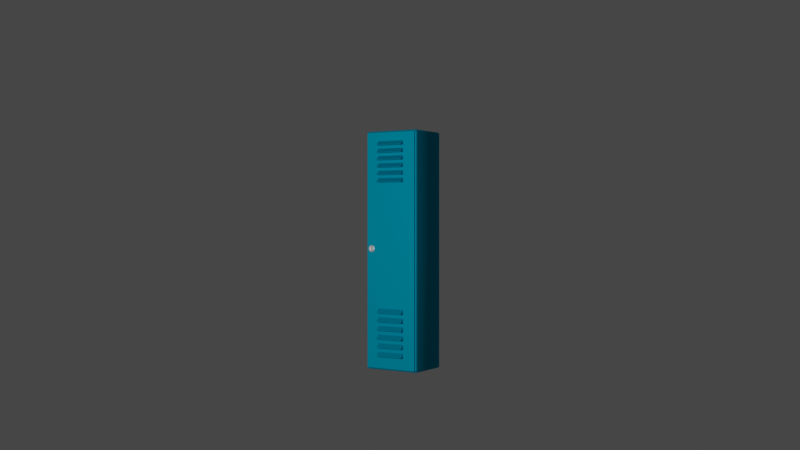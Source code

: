 # Source: locker.blend  (saved by Blender 2.93.21; exported with 4.5.12 LTS)
import bpy
from mathutils import Matrix  # noqa: F401  (used for matrix-valued properties, if any)

bpy.ops.wm.read_factory_settings(use_empty=True)
scene = bpy.context.scene
scene.name = 'Scene'

# ---- collections
col_collection = bpy.data.collections.new('Collection'); scene.collection.children.link(col_collection)
col_locker = bpy.data.collections.new('Locker'); scene.collection.children.link(col_locker)

# ---- materials (node trees are filled in below, after node groups)
mat_material_001 = bpy.data.materials.new('Material.001')
mat_material_001.use_transparent_shadow = False
mat_material_002 = bpy.data.materials.new('Material.002')
mat_material_002.use_transparent_shadow = False

# ---- node groups
ng_auto_smooth = bpy.data.node_groups.new('Auto Smooth', 'GeometryNodeTree')
_s = ng_auto_smooth.interface.new_socket(name='Geometry', in_out='OUTPUT', socket_type='NodeSocketGeometry')
_s = ng_auto_smooth.interface.new_socket(name='Geometry', in_out='INPUT', socket_type='NodeSocketGeometry')
_s = ng_auto_smooth.interface.new_socket(name='Angle', in_out='INPUT', socket_type='NodeSocketFloat')
_s.subtype = 'ANGLE'
_s.min_value = 0.0
_s.max_value = 3.142
ng_auto_smooth.is_modifier = True
_N = ng_auto_smooth.nodes; _L = ng_auto_smooth.links
n0 = _N.new('NodeGroupOutput'); n0.name = 'Group Output'; n0.location = (480, -100)
n1 = _N.new('NodeGroupInput'); n1.name = 'Group Input'; n1.location = (-420, -300)
n2 = _N.new('NodeGroupInput'); n2.name = 'Group Input.001'; n2.location = (-60, -100)
n3 = _N.new('GeometryNodeSetShadeSmooth'); n3.name = 'Set Shade Smooth'; n3.location = (120, -100)
n3.domain = 'EDGE'
n4 = _N.new('GeometryNodeSetShadeSmooth'); n4.name = 'Set Shade Smooth.001'; n4.location = (300, -100)
n5 = _N.new('GeometryNodeInputMeshEdgeAngle'); n5.name = 'Edge Angle'; n5.location = (-420, -220)
n6 = _N.new('GeometryNodeInputEdgeSmooth'); n6.name = 'Is Edge Smooth'; n6.location = (-60, -160)
n7 = _N.new('GeometryNodeInputShadeSmooth'); n7.name = 'Is Face Smooth'; n7.location = (-240, -340)
n8 = _N.new('FunctionNodeBooleanMath'); n8.name = 'Boolean Math'; n8.location = (-60, -220)
n9 = _N.new('FunctionNodeCompare'); n9.name = 'Compare'; n9.location = (-240, -180)
n9.operation = 'LESS_EQUAL'
_L.new(n5.outputs[0], n9.inputs[0])
_L.new(n4.outputs[0], n0.inputs[0])
_L.new(n1.outputs[1], n9.inputs[1])
_L.new(n9.outputs[0], n8.inputs[0])
_L.new(n7.outputs[0], n8.inputs[1])
_L.new(n2.outputs[0], n3.inputs[0])
_L.new(n6.outputs[0], n3.inputs[1])
_L.new(n3.outputs[0], n4.inputs[0])
_L.new(n8.outputs[0], n3.inputs[2])
n0.is_active_output = True

# ---- material node trees
mat_material_001.use_nodes = True; mat_material_001.node_tree.nodes.clear()
_N = mat_material_001.node_tree.nodes; _L = mat_material_001.node_tree.links
n0 = _N.new('ShaderNodeBsdfPrincipled'); n0.name = 'Principled BSDF'; n0.location = (10, 300)
n0.distribution = 'GGX'
n0.subsurface_method = 'BURLEY'
n0.inputs[0].default_value = (0.0, 0.4776, 0.723, 1.0)
n0.inputs[1].default_value = 1.0
n0.inputs[2].default_value = 0.7683
n0.inputs[3].default_value = 1.45
n0.inputs[27].default_value = (0.0, 0.0, 0.0, 1.0)
n0.inputs[28].default_value = 1.0
n1 = _N.new('ShaderNodeOutputMaterial'); n1.name = 'Material Output'; n1.location = (300, 300)
_L.new(n0.outputs[0], n1.inputs[0])
n1.is_active_output = True
mat_material_002.use_nodes = True; mat_material_002.node_tree.nodes.clear()
_N = mat_material_002.node_tree.nodes; _L = mat_material_002.node_tree.links
n0 = _N.new('ShaderNodeBsdfPrincipled'); n0.name = 'Principled BSDF'; n0.location = (10, 300)
n0.distribution = 'GGX'
n0.subsurface_method = 'BURLEY'
n0.inputs[1].default_value = 1.0
n0.inputs[2].default_value = 0.4634
n0.inputs[3].default_value = 1.45
n0.inputs[27].default_value = (0.0, 0.0, 0.0, 1.0)
n0.inputs[28].default_value = 1.0
n1 = _N.new('ShaderNodeOutputMaterial'); n1.name = 'Material Output'; n1.location = (300, 300)
_L.new(n0.outputs[0], n1.inputs[0])
n1.is_active_output = True

# ---- world
world_world = bpy.data.worlds.new('World'); scene.world = world_world
world_world.use_nodes = True; world_world.node_tree.nodes.clear()
_N = world_world.node_tree.nodes; _L = world_world.node_tree.links
n0 = _N.new('ShaderNodeOutputWorld'); n0.name = 'World Output'; n0.location = (300, 300)
n1 = _N.new('ShaderNodeBackground'); n1.name = 'Background'; n1.location = (10, 300)
n1.inputs[0].default_value = (0.05088, 0.05088, 0.05088, 1.0)
_L.new(n1.outputs[0], n0.inputs[0])
n0.is_active_output = True
world_world.color = (0.05088, 0.05088, 0.05088)
world_world.use_sun_shadow = False
world_world.sun_shadow_jitter_overblur = 0.0

# ---- cameras
cam_camera = bpy.data.cameras.new('Camera')
cam_camera.clip_end = 100.0
cam_camera.ortho_scale = 7.314

# ---- lights
light_light = bpy.data.lights.new('Light', 'POINT')
light_light.transmission_factor = 0.0
light_light.energy = 1000.0
light_light.shadow_soft_size = 0.1
light_light.shadow_maximum_resolution = 0.006
light_light.use_absolute_resolution = True

# ---- meshes
me_cube = bpy.data.meshes.new('Cube')
me_cube.from_pydata([(0.1584, 0.2089, -0.9094), (0.1584, 0.2089, 0.9094), (0.1584, -0.2089, -0.9094), (0.1584, -0.2089, 0.9094), (-0.1584, 0.2089, -0.9094), (-0.1584, 0.2089, 0.9094), (-0.1584, -0.2089, -0.9094), (-0.1584, -0.2089, 0.9094)], [], [(0, 4, 6, 2), (3, 2, 6, 7), (7, 6, 4, 5), (5, 1, 3, 7), (5, 4, 0, 1)])
me_cube.polygons.foreach_set('use_smooth', [True] * 5)
_uv = me_cube.uv_layers.new(name='UVMap')
_uv.uv.foreach_set('vector', [0.625, 0.5, 0.875, 0.5, 0.875, 0.75, 0.625, 0.75, 0.375, 0.75, 0.625, 0.75, 0.625, 1.0, 0.375, 1.0, 0.375, 0.0, 0.625, 0.0, 0.625, 0.25, 0.375, 0.25, 0.125, 0.5, 0.375, 0.5, 0.375, 0.75, 0.125, 0.75, 0.375, 0.25, 0.625, 0.25, 0.625, 0.5, 0.375, 0.5])
me_cube.materials.append(mat_material_001)
me_cube.use_remesh_preserve_volume = False
me_cube.use_remesh_preserve_attributes = False
me_cube.use_mirror_vertex_groups = False
me_cube.update()
me_cube_002 = bpy.data.meshes.new('Cube.002')
me_cube_002.from_pydata([(0.1687, 0.2232, -0.9239), (0.1687, 0.2232, 0.9239), (0.1687, -0.2232, -0.9239), (0.1687, -0.2232, 0.9239), (0.1687, 0.1173, -0.9239), (0.1687, -0.1173, -0.9239), (0.1687, -0.1173, 0.9239), (0.1687, 0.1173, 0.9239), (0.1687, 0.2232, 0.539), (0.1687, -0.2232, 0.539), (0.1687, 0.1173, 0.539), (0.1687, -0.1173, 0.539), (0.1687, -0.2232, 0.8566), (0.1687, 0.2232, 0.8566), (0.1687, 0.1173, 0.8566), (0.1687, -0.1173, 0.8566), (0.1687, 0.2232, 0.8277), (0.1687, 0.2232, 0.7988), (0.1687, 0.2232, 0.7699), (0.1687, 0.2232, 0.7411), (0.1687, 0.2232, 0.7122), (0.1687, 0.2232, 0.6833), (0.1687, 0.2232, 0.6545), (0.1687, 0.2232, 0.6256), (0.1687, 0.2232, 0.5967), (0.1687, 0.2232, 0.5678), (0.1687, 0.1173, 0.8277), (0.1687, 0.1173, 0.7988), (0.1687, 0.1173, 0.7699), (0.1687, 0.1173, 0.7411), (0.1687, 0.1173, 0.7122), (0.1687, 0.1173, 0.6833), (0.1687, 0.1173, 0.6545), (0.1687, 0.1173, 0.6256), (0.1687, 0.1173, 0.5967), (0.1687, 0.1173, 0.5678), (0.1687, -0.1173, 0.8277), (0.1687, -0.1173, 0.7988), (0.1687, -0.1173, 0.7699), (0.1687, -0.1173, 0.7411), (0.1687, -0.1173, 0.7122), (0.1687, -0.1173, 0.6833), (0.1687, -0.1173, 0.6545), (0.1687, -0.1173, 0.6256), (0.1687, -0.1173, 0.5967), (0.1687, -0.1173, 0.5678), (0.1687, -0.2232, 0.5678), (0.1687, -0.2232, 0.5967), (0.1687, -0.2232, 0.6256), (0.1687, -0.2232, 0.6545), (0.1687, -0.2232, 0.6833), (0.1687, -0.2232, 0.7122), (0.1687, -0.2232, 0.7411), (0.1687, -0.2232, 0.7699), (0.1687, -0.2232, 0.7988), (0.1687, -0.2232, 0.8277), (0.1687, 0.2232, -0.4538), (0.1687, 0.1173, -0.4538), (0.1687, -0.1173, -0.4538), (0.1687, -0.2232, -0.4538), (0.1687, 0.2232, -0.8268), (0.1687, 0.1173, -0.8268), (0.1687, -0.1173, -0.8268), (0.1687, -0.2232, -0.8268), (0.1687, -0.2232, -0.7929), (0.1687, -0.2232, -0.759), (0.1687, -0.2232, -0.7251), (0.1687, -0.2232, -0.6912), (0.1687, -0.2232, -0.6572), (0.1687, -0.2232, -0.6233), (0.1687, -0.2232, -0.5894), (0.1687, -0.2232, -0.5555), (0.1687, -0.2232, -0.5216), (0.1687, -0.2232, -0.4877), (0.1687, 0.2232, -0.4877), (0.1687, 0.2232, -0.5216), (0.1687, 0.2232, -0.5555), (0.1687, 0.2232, -0.5894), (0.1687, 0.2232, -0.6233), (0.1687, 0.2232, -0.6572), (0.1687, 0.2232, -0.6912), (0.1687, 0.2232, -0.7251), (0.1687, 0.2232, -0.759), (0.1687, 0.2232, -0.7929), (0.1687, 0.1173, -0.4877), (0.1687, 0.1173, -0.5216), (0.1687, 0.1173, -0.5555), (0.1687, 0.1173, -0.5894), (0.1687, 0.1173, -0.6233), (0.1687, 0.1173, -0.6572), (0.1687, 0.1173, -0.6912), (0.1687, 0.1173, -0.7251), (0.1687, 0.1173, -0.759), (0.1687, 0.1173, -0.7929), (0.1687, -0.1173, -0.4877), (0.1687, -0.1173, -0.5216), (0.1687, -0.1173, -0.5555), (0.1687, -0.1173, -0.5894), (0.1687, -0.1173, -0.6233), (0.1687, -0.1173, -0.6572), (0.1687, -0.1173, -0.6912), (0.1687, -0.1173, -0.7251), (0.1687, -0.1173, -0.759), (0.1687, -0.1173, -0.7929), (0.1973, -0.1173, 0.5967), (0.1973, -0.1173, 0.6545), (0.1973, -0.1173, 0.7122), (0.1973, -0.1173, 0.7699), (0.1973, -0.1173, 0.8277), (0.1973, 0.1173, 0.5967), (0.1973, 0.1173, 0.6545), (0.1973, 0.1173, 0.7122), (0.1973, 0.1173, 0.7699), (0.1973, 0.1173, 0.8277), (0.1973, -0.1173, 0.539), (0.1973, 0.1173, 0.539), (0.1973, 0.1173, -0.8268), (0.1973, -0.1173, -0.8268), (0.1973, 0.1173, -0.4877), (0.1973, 0.1173, -0.5555), (0.1973, 0.1173, -0.6233), (0.1973, 0.1173, -0.6912), (0.1973, 0.1173, -0.759), (0.1973, -0.1173, -0.4877), (0.1973, -0.1173, -0.5555), (0.1973, -0.1173, -0.6233), (0.1973, -0.1173, -0.6912), (0.1973, -0.1173, -0.759)], [], [(62, 63, 2, 5), (60, 61, 4, 0), (61, 62, 5, 4), (61, 93, 116), (25, 35, 10, 8), (45, 46, 9, 11), (6, 3, 12, 15), (1, 7, 14, 13), (7, 6, 15, 14), (15, 12, 55, 36), (36, 55, 54, 37), (37, 54, 53, 38), (38, 53, 52, 39), (39, 52, 51, 40), (40, 51, 50, 41), (41, 50, 49, 42), (42, 49, 48, 43), (43, 48, 47, 44), (44, 47, 46, 45), (13, 14, 26, 16), (16, 26, 27, 17), (17, 27, 28, 18), (18, 28, 29, 19), (19, 29, 30, 20), (20, 30, 31, 21), (21, 31, 32, 22), (22, 32, 33, 23), (23, 33, 34, 24), (24, 34, 35, 25), (87, 97, 125, 120), (26, 36, 37, 27), (97, 98, 125), (28, 38, 39, 29), (39, 40, 106), (30, 40, 41, 31), (32, 42, 43, 33), (84, 57, 118), (34, 44, 45, 35), (10, 11, 58, 57), (8, 10, 57, 56), (11, 9, 59, 58), (26, 14, 113), (83, 93, 61, 60), (103, 64, 63, 62), (58, 59, 73, 94), (94, 73, 72, 95), (95, 72, 71, 96), (96, 71, 70, 97), (97, 70, 69, 98), (98, 69, 68, 99), (99, 68, 67, 100), (100, 67, 66, 101), (101, 66, 65, 102), (102, 65, 64, 103), (56, 57, 84, 74), (74, 84, 85, 75), (75, 85, 86, 76), (76, 86, 87, 77), (77, 87, 88, 78), (78, 88, 89, 79), (79, 89, 90, 80), (80, 90, 91, 81), (81, 91, 92, 82), (82, 92, 93, 83), (84, 94, 95, 85), (33, 43, 104, 109), (86, 96, 97, 87), (95, 96, 124), (88, 98, 99, 89), (37, 38, 107), (90, 100, 101, 91), (92, 102, 103, 93), (89, 99, 126, 121), (27, 37, 107, 112), (124, 119, 85, 95), (14, 15, 108, 113), (91, 101, 127, 122), (31, 41, 105, 110), (93, 103, 117, 116), (35, 45, 114, 115), (103, 62, 117), (28, 27, 112), (86, 85, 119), (41, 42, 105), (99, 100, 126), (30, 29, 111), (88, 87, 120), (43, 44, 104), (101, 102, 127), (10, 35, 115), (45, 11, 114), (32, 31, 110), (90, 89, 121), (57, 58, 123, 118), (34, 33, 109), (92, 91, 122), (106, 111, 29, 39), (15, 36, 108), (58, 94, 123)])
_uv = me_cube_002.uv_layers.new(name='UVMap')
_uv.uv.foreach_set('vector', [0.0, 0.0, 0.0, 0.0, 0.0, 0.0, 0.0, 0.0, 0.0, 0.0, 0.0, 0.0, 0.0, 0.0, 0.0, 0.0, 0.0, 0.0, 0.0, 0.0, 0.0, 0.0, 0.0, 0.0, 0.0, 0.0, 0.0, 0.0, 0.0, 0.0, 0.0, 0.0, 0.0, 0.0, 0.0, 0.0, 0.0, 0.0, 0.0, 0.0, 0.0, 0.0, 0.0, 0.0, 0.0, 0.0, 0.0, 0.0, 0.0, 0.0, 0.0, 0.0, 0.0, 0.0, 0.0, 0.0, 0.0, 0.0, 0.0, 0.0, 0.0, 0.0, 0.0, 0.0, 0.0, 0.0, 0.0, 0.0, 0.0, 0.0, 0.0, 0.0, 0.0, 0.0, 0.0, 0.0, 0.0, 0.0, 0.0, 0.0, 0.0, 0.0, 0.0, 0.0, 0.0, 0.0, 0.0, 0.0, 0.0, 0.0, 0.0, 0.0, 0.0, 0.0, 0.0, 0.0, 0.0, 0.0, 0.0, 0.0, 0.0, 0.0, 0.0, 0.0, 0.0, 0.0, 0.0, 0.0, 0.0, 0.0, 0.0, 0.0, 0.0, 0.0, 0.0, 0.0, 0.0, 0.0, 0.0, 0.0, 0.0, 0.0, 0.0, 0.0, 0.0, 0.0, 0.0, 0.0, 0.0, 0.0, 0.0, 0.0, 0.0, 0.0, 0.0, 0.0, 0.0, 0.0, 0.0, 0.0, 0.0, 0.0, 0.0, 0.0, 0.0, 0.0, 0.0, 0.0, 0.0, 0.0, 0.0, 0.0, 0.0, 0.0, 0.0, 0.0, 0.0, 0.0, 0.0, 0.0, 0.0, 0.0, 0.0, 0.0, 0.0, 0.0, 0.0, 0.0, 0.0, 0.0, 0.0, 0.0, 0.0, 0.0, 0.0, 0.0, 0.0, 0.0, 0.0, 0.0, 0.0, 0.0, 0.0, 0.0, 0.0, 0.0, 0.0, 0.0, 0.0, 0.0, 0.0, 0.0, 0.0, 0.0, 0.0, 0.0, 0.0, 0.0, 0.0, 0.0, 0.0, 0.0, 0.0, 0.0, 0.0, 0.0, 0.0, 0.0, 0.0, 0.0, 0.0, 0.0, 0.0, 0.0, 0.0, 0.0, 0.0, 0.0, 0.0, 0.0, 0.0, 0.0, 0.0, 0.0, 0.0, 0.0, 0.0, 0.0, 0.0, 0.0, 0.0, 0.0, 0.0, 0.0, 0.0, 0.0, 0.0, 0.0, 0.0, 0.0, 0.0, 0.0, 0.0, 0.0, 0.0, 0.0, 0.0, 0.0, 0.0, 0.0, 0.0, 0.0, 0.0, 0.0, 0.0, 0.0, 0.0, 0.0, 0.0, 0.0, 0.0, 0.0, 0.0, 0.0, 0.0, 0.0, 0.0, 0.0, 0.0, 0.0, 0.0, 0.0, 0.0, 0.0, 0.0, 0.0, 0.0, 0.0, 0.0, 0.0, 0.0, 0.0, 0.0, 0.0, 0.0, 0.0, 0.0, 0.0, 0.0, 0.0, 0.0, 0.0, 0.0, 0.0, 0.0, 0.0, 0.0, 0.0, 0.0, 0.0, 0.0, 0.0, 0.0, 0.0, 0.0, 0.0, 0.0, 0.0, 0.0, 0.0, 0.0, 0.0, 0.0, 0.0, 0.0, 0.0, 0.0, 0.0, 0.0, 0.0, 0.0, 0.0, 0.0, 0.0, 0.0, 0.0, 0.0, 0.0, 0.0, 0.0, 0.0, 0.0, 0.0, 0.0, 0.0, 0.0, 0.0, 0.0, 0.0, 0.0, 0.0, 0.0, 0.0, 0.0, 0.0, 0.0, 0.0, 0.0, 0.0, 0.0, 0.0, 0.0, 0.0, 0.0, 0.0, 0.0, 0.0, 0.0, 0.0, 0.0, 0.0, 0.0, 0.0, 0.0, 0.0, 0.0, 0.0, 0.0, 0.0, 0.0, 0.0, 0.0, 0.0, 0.0, 0.0, 0.0, 0.0, 0.0, 0.0, 0.0, 0.0, 0.0, 0.0, 0.0, 0.0, 0.0, 0.0, 0.0, 0.0, 0.0, 0.0, 0.0, 0.0, 0.0, 0.0, 0.0, 0.0, 0.0, 0.0, 0.0, 0.0, 0.0, 0.0, 0.0, 0.0, 0.0, 0.0, 0.0, 0.0, 0.0, 0.0, 0.0, 0.0, 0.0, 0.0, 0.0, 0.0, 0.0, 0.0, 0.0, 0.0, 0.0, 0.0, 0.0, 0.0, 0.0, 0.0, 0.0, 0.0, 0.0, 0.0, 0.0, 0.0, 0.0, 0.0, 0.0, 0.0, 0.0, 0.0, 0.0, 0.0, 0.0, 0.0, 0.0, 0.0, 0.0, 0.0, 0.0, 0.0, 0.0, 0.0, 0.0, 0.0, 0.0, 0.0, 0.0, 0.0, 0.0, 0.0, 0.0, 0.0, 0.0, 0.0, 0.0, 0.0, 0.0, 0.0, 0.0, 0.0, 0.0, 0.0, 0.0, 0.0, 0.0, 0.0, 0.0, 0.0, 0.0, 0.0, 0.0, 0.0, 0.0, 0.0, 0.0, 0.0, 0.0, 0.0, 0.0, 0.0, 0.0, 0.0, 0.0, 0.0, 0.0, 0.0, 0.0, 0.0, 0.0, 0.0, 0.0, 0.0, 0.0, 0.0, 0.0, 0.0, 0.0, 0.0, 0.0, 0.0, 0.0, 0.0, 0.0, 0.0, 0.0, 0.0, 0.0, 0.0, 0.0, 0.0, 0.0, 0.0, 0.0, 0.0, 0.0, 0.0, 0.0, 0.0, 0.0, 0.0, 0.0, 0.0, 0.0, 0.0, 0.0, 0.0, 0.0, 0.0, 0.0, 0.0, 0.0, 0.0, 0.0, 0.0, 0.0, 0.0, 0.0, 0.0, 0.0, 0.0, 0.0, 0.0, 0.0, 0.0, 0.0, 0.0, 0.0, 0.0, 0.0, 0.0, 0.0, 0.0, 0.0, 0.0, 0.0, 0.0, 0.0, 0.0, 0.0, 0.0, 0.0, 0.0, 0.0, 0.0, 0.0, 0.0, 0.0, 0.0, 0.0, 0.0, 0.0, 0.0, 0.0, 0.0, 0.0, 0.0, 0.0, 0.0, 0.0, 0.0, 0.0, 0.0, 0.0, 0.0, 0.0, 0.0, 0.0, 0.0, 0.0, 0.0, 0.0, 0.0, 0.0, 0.0, 0.0, 0.0, 0.0, 0.0, 0.0, 0.0, 0.0, 0.0, 0.0, 0.0, 0.0, 0.0, 0.0, 0.0, 0.0, 0.0, 0.0, 0.0, 0.0, 0.0, 0.0, 0.0, 0.0, 0.0, 0.0, 0.0, 0.0, 0.0, 0.0, 0.0, 0.0, 0.0, 0.0, 0.0, 0.0, 0.0, 0.0, 0.0, 0.0, 0.0, 0.0, 0.0, 0.0, 0.0, 0.0, 0.0, 0.0, 0.0, 0.0, 0.0, 0.0, 0.0, 0.0, 0.0, 0.0, 0.0, 0.0, 0.0, 0.0, 0.0, 0.0, 0.0, 0.0, 0.0, 0.0, 0.0, 0.0, 0.0, 0.0, 0.0, 0.0, 0.0, 0.0, 0.0, 0.0, 0.0, 0.0, 0.0, 0.0, 0.0, 0.0, 0.0, 0.0, 0.0, 0.0, 0.0, 0.0, 0.0, 0.0, 0.0, 0.0, 0.0, 0.0, 0.0, 0.0, 0.0, 0.0, 0.0, 0.0, 0.0, 0.0, 0.0, 0.0, 0.0, 0.0, 0.0, 0.0, 0.0, 0.0, 0.0, 0.0, 0.0, 0.0, 0.0, 0.0, 0.0, 0.0, 0.0, 0.0, 0.0, 0.0, 0.0, 0.0, 0.0, 0.0, 0.0, 0.0, 0.0, 0.0, 0.0, 0.0, 0.0, 0.0, 0.0, 0.0, 0.0, 0.0, 0.0, 0.0, 0.0, 0.0])
me_cube_002.materials.append(mat_material_001)
me_cube_002.use_remesh_preserve_volume = False
me_cube_002.use_remesh_preserve_attributes = False
me_cube_002.use_mirror_vertex_groups = False
me_cube_002.update()
me_cylinder = bpy.data.meshes.new('Cylinder')
me_cylinder.from_pydata([(-0.002303, -0.01656, -0.003376), (-0.01103, -0.0166, 0.00322), (-0.002303, -0.01401, -0.009458), (-0.01103, -0.0141, 0.009326), (-0.002303, -0.009326, -0.0141), (-0.01103, -0.009458, 0.01401), (-0.002303, -0.00322, -0.0166), (-0.01103, -0.003376, 0.01656), (-0.002303, 0.003376, -0.01656), (-0.01103, 0.00322, 0.0166), (-0.002303, 0.009458, -0.01401), (-0.01103, 0.009326, 0.0141), (-0.002303, 0.0141, -0.009326), (-0.01103, 0.01401, 0.009458), (-0.002303, 0.0166, -0.00322), (-0.01103, 0.01656, 0.003376), (-0.002303, 0.01656, 0.003376), (-0.01103, 0.0166, -0.00322), (-0.002303, 0.01401, 0.009458), (-0.01103, 0.0141, -0.009326), (-0.002303, 0.009326, 0.0141), (-0.01103, 0.009458, -0.01401), (-0.002303, 0.00322, 0.0166), (-0.01103, 0.003376, -0.01656), (-0.002303, -0.003376, 0.01656), (-0.01103, -0.00322, -0.0166), (-0.002303, -0.009458, 0.01401), (-0.01103, -0.009326, -0.0141), (-0.002303, -0.0141, 0.009326), (-0.01103, -0.01401, -0.009458), (-0.002303, -0.0166, 0.00322), (-0.01103, -0.01656, -0.003376), (-0.0009996, -0.0166, 0.00322), (-0.0009996, -0.0141, 0.009326), (-0.0009996, -0.009458, 0.01401), (-0.0009996, -0.003376, 0.01656), (-0.0009996, 0.00322, 0.0166), (-0.0009996, 0.009326, 0.0141), (-0.0009996, 0.01401, 0.009458), (-0.0009996, 0.01656, 0.003376), (-0.0009996, 0.0166, -0.00322), (-0.0009996, 0.0141, -0.009326), (-0.0009996, 0.009458, -0.01401), (-0.0009996, 0.003376, -0.01656), (-0.0009996, -0.00322, -0.0166), (-0.0009996, -0.009326, -0.0141), (-0.0009996, -0.01401, -0.009458), (-0.0009996, -0.01656, -0.003376), (0.005487, -0.007911, 0.001535), (0.005487, -0.006722, 0.004446), (0.005487, -0.004509, 0.00668), (0.005487, -0.001609, 0.007897), (0.005487, 0.001535, 0.007911), (0.005487, 0.004446, 0.006722), (0.005487, 0.00668, 0.004509), (0.005487, 0.007897, 0.001609), (0.005487, 0.007911, -0.001535), (0.005487, 0.006722, -0.004446), (0.005487, 0.004509, -0.00668), (0.005487, 0.001609, -0.007897), (0.005487, -0.001535, -0.007911), (0.005487, -0.004446, -0.006722), (0.005487, -0.00668, -0.004509), (0.005487, -0.007897, -0.001609), (0.005487, -0.008658, 0.00168), (0.005487, -0.007356, 0.004865), (0.005487, -0.004934, 0.00731), (0.005487, -0.001761, 0.008642), (0.005487, 0.00168, 0.008658), (0.005487, 0.004865, 0.007356), (0.005487, 0.00731, 0.004934), (0.005487, 0.008642, 0.001761), (0.005487, 0.008658, -0.00168), (0.005487, 0.007356, -0.004865), (0.005487, 0.004934, -0.00731), (0.005487, 0.001761, -0.008642), (0.005487, -0.00168, -0.008658), (0.005487, -0.004865, -0.007356), (0.005487, -0.00731, -0.004934), (0.005487, -0.008642, -0.001761), (-0.002415, -0.001609, 0.007897), (-0.002415, 0.001535, 0.007911), (-0.002415, 0.001609, -0.007897), (-0.002415, -0.001535, -0.007911), (0.005487, -0.0128, 0.002483), (0.005001, -0.01345, 0.00261), (0.005345, -0.01324, 0.002568), (0.005001, -0.01143, 0.00756), (0.005487, -0.01087, 0.007192), (0.005345, -0.01125, 0.007438), (0.005001, -0.007667, 0.01136), (0.005487, -0.007293, 0.0108), (0.005345, -0.007543, 0.01117), (0.005001, -0.002736, 0.01343), (0.005487, -0.002603, 0.01277), (0.005345, -0.002692, 0.01321), (0.005001, 0.00261, 0.01345), (0.005487, 0.002483, 0.0128), (0.005345, 0.002568, 0.01324), (0.005001, 0.00756, 0.01143), (0.005487, 0.007192, 0.01087), (0.005345, 0.007438, 0.01125), (0.005001, 0.01136, 0.007667), (0.005487, 0.0108, 0.007293), (0.005345, 0.01117, 0.007543), (0.005001, 0.01343, 0.002736), (0.005487, 0.01277, 0.002603), (0.005345, 0.01321, 0.002692), (0.005001, 0.01345, -0.00261), (0.005487, 0.0128, -0.002483), (0.005345, 0.01324, -0.002568), (0.005001, 0.01143, -0.00756), (0.005487, 0.01087, -0.007192), (0.005345, 0.01125, -0.007438), (0.005001, 0.007667, -0.01136), (0.005487, 0.007293, -0.0108), (0.005345, 0.007543, -0.01117), (0.005001, 0.002736, -0.01343), (0.005487, 0.002603, -0.01277), (0.005345, 0.002692, -0.01321), (0.005001, -0.00261, -0.01345), (0.005487, -0.002483, -0.0128), (0.005345, -0.002568, -0.01324), (0.005001, -0.00756, -0.01143), (0.005487, -0.007192, -0.01087), (0.005345, -0.007438, -0.01125), (0.005001, -0.01136, -0.007667), (0.005487, -0.01081, -0.007293), (0.005345, -0.01117, -0.007543), (0.005001, -0.01343, -0.002736), (0.005487, -0.01277, -0.002603), (0.005345, -0.01321, -0.002692), (-0.0005175, -0.01453, 0.002819), (-0.0009996, -0.01518, 0.002946), (-0.0008584, -0.01475, 0.002861), (-0.0009996, -0.0129, 0.008531), (-0.0005175, -0.01234, 0.008165), (-0.0008584, -0.01253, 0.008286), (-0.0009996, -0.008651, 0.01282), (-0.0005175, -0.00828, 0.01227), (-0.0008584, -0.008403, 0.01245), (-0.0009996, -0.003088, 0.01515), (-0.0005175, -0.002955, 0.0145), (-0.0008584, -0.002999, 0.01472), (-0.0009996, 0.002946, 0.01518), (-0.0005175, 0.002819, 0.01453), (-0.0008584, 0.002861, 0.01475), (-0.0009996, 0.00853, 0.0129), (-0.0005175, 0.008165, 0.01234), (-0.0008584, 0.008286, 0.01253), (-0.0009996, 0.01282, 0.008651), (-0.0005175, 0.01227, 0.00828), (-0.0008584, 0.01245, 0.008403), (-0.0009996, 0.01515, 0.003088), (-0.0005175, 0.0145, 0.002955), (-0.0008584, 0.01472, 0.002999), (-0.0009996, 0.01518, -0.002946), (-0.0005175, 0.01453, -0.002819), (-0.0008584, 0.01475, -0.002861), (-0.0009996, 0.0129, -0.008531), (-0.0005175, 0.01234, -0.008165), (-0.0008584, 0.01253, -0.008286), (-0.0009996, 0.008651, -0.01282), (-0.0005175, 0.00828, -0.01227), (-0.0008584, 0.008403, -0.01245), (-0.0009996, 0.003088, -0.01515), (-0.0005175, 0.002955, -0.0145), (-0.0008584, 0.002999, -0.01472), (-0.0009996, -0.002946, -0.01518), (-0.0005175, -0.002819, -0.01453), (-0.0008584, -0.002861, -0.01475), (-0.0009996, -0.008531, -0.0129), (-0.0005175, -0.008165, -0.01234), (-0.0008584, -0.008286, -0.01253), (-0.0009996, -0.01282, -0.008651), (-0.0005175, -0.01227, -0.00828), (-0.0008584, -0.01245, -0.008403), (-0.0009996, -0.01515, -0.003088), (-0.0005175, -0.0145, -0.002955), (-0.0008584, -0.01472, -0.002999), (-0.009495, -0.0166, 0.00322), (-0.009495, -0.009326, -0.0141), (-0.009495, 0.009458, -0.01401), (-0.009495, 0.01656, 0.003376), (-0.009495, 0.00322, 0.0166), (-0.009495, -0.01656, -0.003376), (-0.009495, -0.00322, -0.0166), (-0.009495, 0.0141, -0.009326), (-0.009495, 0.01401, 0.009458), (-0.009495, -0.003376, 0.01656), (-0.009495, -0.0141, 0.009326), (-0.009495, -0.01401, -0.009458), (-0.009495, 0.003376, -0.01656), (-0.009495, 0.0166, -0.00322), (-0.009495, 0.009326, 0.0141), (-0.009495, -0.009458, 0.01401)], [], [(180, 190, 3, 1), (190, 195, 5, 3), (195, 189, 7, 5), (189, 184, 9, 7), (184, 194, 11, 9), (194, 188, 13, 11), (188, 183, 15, 13), (183, 193, 17, 15), (193, 187, 19, 17), (187, 182, 21, 19), (182, 192, 23, 21), (192, 186, 25, 23), (186, 181, 27, 25), (181, 191, 29, 27), (3, 5, 7, 9, 11, 13, 15, 17, 19, 21, 23, 25, 27, 29, 31, 1), (191, 185, 31, 29), (185, 180, 1, 31), (69, 100, 97, 68), (178, 129, 85, 132), (139, 90, 93, 142), (142, 93, 96, 145), (145, 96, 99, 148), (148, 99, 102, 151), (151, 102, 105, 154), (154, 105, 108, 157), (157, 108, 111, 160), (160, 111, 114, 163), (163, 114, 117, 166), (166, 117, 120, 169), (169, 120, 123, 172), (172, 123, 126, 175), (175, 126, 129, 178), (47, 32, 30, 0), (135, 33, 32, 133), (57, 56, 55, 54), (77, 124, 121, 76), (70, 103, 100, 69), (78, 127, 124, 77), (71, 106, 103, 70), (79, 130, 127, 78), (72, 109, 106, 71), (73, 112, 109, 72), (64, 84, 130, 79), (133, 32, 47, 177), (74, 115, 112, 73), (67, 94, 91, 66), (75, 118, 115, 74), (68, 97, 94, 67), (76, 121, 118, 75), (136, 87, 90, 139), (138, 34, 33, 135), (141, 35, 34, 138), (144, 36, 35, 141), (147, 37, 36, 144), (150, 38, 37, 147), (153, 39, 38, 150), (156, 40, 39, 153), (159, 41, 40, 156), (162, 42, 41, 159), (165, 43, 42, 162), (168, 44, 43, 165), (171, 45, 44, 168), (174, 46, 45, 171), (177, 47, 46, 174), (66, 91, 88, 65), (49, 65, 64, 48), (50, 66, 65, 49), (51, 67, 66, 50), (52, 68, 67, 51), (53, 69, 68, 52), (54, 70, 69, 53), (55, 71, 70, 54), (56, 72, 71, 55), (57, 73, 72, 56), (58, 74, 73, 57), (59, 75, 74, 58), (60, 76, 75, 59), (61, 77, 76, 60), (62, 78, 77, 61), (63, 79, 78, 62), (48, 64, 79, 63), (61, 60, 51, 50), (59, 82, 83, 60), (49, 62, 61, 50), (59, 58, 53, 52), (58, 57, 54, 53), (48, 63, 62, 49), (83, 82, 81, 80), (52, 81, 82, 59), (51, 80, 81, 52), (60, 83, 80, 51), (85, 86, 89, 87), (86, 84, 88, 89), (87, 89, 92, 90), (89, 88, 91, 92), (90, 92, 95, 93), (92, 91, 94, 95), (93, 95, 98, 96), (95, 94, 97, 98), (96, 98, 101, 99), (98, 97, 100, 101), (99, 101, 104, 102), (101, 100, 103, 104), (102, 104, 107, 105), (104, 103, 106, 107), (105, 107, 110, 108), (107, 106, 109, 110), (108, 110, 113, 111), (110, 109, 112, 113), (111, 113, 116, 114), (113, 112, 115, 116), (114, 116, 119, 117), (116, 115, 118, 119), (117, 119, 122, 120), (119, 118, 121, 122), (120, 122, 125, 123), (122, 121, 124, 125), (123, 125, 128, 126), (125, 124, 127, 128), (126, 128, 131, 129), (128, 127, 130, 131), (129, 131, 86, 85), (131, 130, 84, 86), (65, 88, 84, 64), (133, 134, 137, 135), (134, 132, 136, 137), (135, 137, 140, 138), (137, 136, 139, 140), (138, 140, 143, 141), (140, 139, 142, 143), (141, 143, 146, 144), (143, 142, 145, 146), (144, 146, 149, 147), (146, 145, 148, 149), (147, 149, 152, 150), (149, 148, 151, 152), (150, 152, 155, 153), (152, 151, 154, 155), (153, 155, 158, 156), (155, 154, 157, 158), (156, 158, 161, 159), (158, 157, 160, 161), (159, 161, 164, 162), (161, 160, 163, 164), (162, 164, 167, 165), (164, 163, 166, 167), (165, 167, 170, 168), (167, 166, 169, 170), (168, 170, 173, 171), (170, 169, 172, 173), (171, 173, 176, 174), (173, 172, 175, 176), (174, 176, 179, 177), (176, 175, 178, 179), (177, 179, 134, 133), (179, 178, 132, 134), (132, 85, 87, 136), (46, 47, 0, 2), (45, 46, 2, 4), (44, 45, 4, 6), (43, 44, 6, 8), (42, 43, 8, 10), (41, 42, 10, 12), (40, 41, 12, 14), (39, 40, 14, 16), (38, 39, 16, 18), (37, 38, 18, 20), (36, 37, 20, 22), (35, 36, 22, 24), (34, 35, 24, 26), (33, 34, 26, 28), (32, 33, 28, 30), (0, 30, 180, 185), (2, 0, 185, 191), (4, 2, 191, 181), (6, 4, 181, 186), (8, 6, 186, 192), (10, 8, 192, 182), (12, 10, 182, 187), (14, 12, 187, 193), (16, 14, 193, 183), (18, 16, 183, 188), (20, 18, 188, 194), (22, 20, 194, 184), (24, 22, 184, 189), (26, 24, 189, 195), (28, 26, 195, 190), (30, 28, 190, 180)])
me_cylinder.polygons.foreach_set('use_smooth', [True] * 188)
_uv = me_cylinder.uv_layers.new(name='UVMap')
_uv.uv.foreach_set('vector', [1.0, 0.9236, 0.9375, 0.9236, 0.9375, 1.0, 1.0, 1.0, 0.9375, 0.9236, 0.875, 0.9236, 0.875, 1.0, 0.9375, 1.0, 0.875, 0.9236, 0.8125, 0.9236, 0.8125, 1.0, 0.875, 1.0, 0.8125, 0.9236, 0.75, 0.9236, 0.75, 1.0, 0.8125, 1.0, 0.75, 0.9236, 0.6875, 0.9236, 0.6875, 1.0, 0.75, 1.0, 0.6875, 0.9236, 0.625, 0.9236, 0.625, 1.0, 0.6875, 1.0, 0.625, 0.9236, 0.5625, 0.9236, 0.5625, 1.0, 0.625, 1.0, 0.5625, 0.9236, 0.5, 0.9236, 0.5, 1.0, 0.5625, 1.0, 0.5, 0.9236, 0.4375, 0.9236, 0.4375, 1.0, 0.5, 1.0, 0.4375, 0.9236, 0.375, 0.9236, 0.375, 1.0, 0.4375, 1.0, 0.375, 0.9236, 0.3125, 0.9236, 0.3125, 1.0, 0.375, 1.0, 0.3125, 0.9236, 0.25, 0.9236, 0.25, 1.0, 0.3125, 1.0, 0.25, 0.9236, 0.1875, 0.9236, 0.1875, 1.0, 0.25, 1.0, 0.1875, 0.9236, 0.125, 0.9236, 0.125, 1.0, 0.1875, 1.0, 0.3418, 0.4717, 0.4197, 0.4197, 0.4717, 0.3418, 0.49, 0.25, 0.4717, 0.1582, 0.4197, 0.08029, 0.3418, 0.02827, 0.25, 0.01, 0.1582, 0.02827, 0.08029, 0.08029, 0.02827, 0.1582, 0.01, 0.25, 0.02827, 0.3418, 0.08029, 0.4197, 0.1582, 0.4717, 0.25, 0.49, 0.125, 0.9236, 0.0625, 0.9236, 0.0625, 1.0, 0.125, 1.0, 0.0625, 0.9236, 8.665e-09, 0.9236, 0.0, 1.0, 0.0625, 1.0, 0.8657, 0.2021, 0.9347, 0.1735, 0.9499, 0.25, 0.8752, 0.25, 0.6693, 0.4448, 0.6693, 0.4448, 0.75, 0.4608, 0.75, 0.4608, 0.8991, 0.3991, 0.8991, 0.3991, 0.9448, 0.3307, 0.9448, 0.3307, 0.9448, 0.3307, 0.9448, 0.3307, 0.9608, 0.25, 0.9608, 0.25, 0.9608, 0.25, 0.9608, 0.25, 0.9448, 0.1693, 0.9448, 0.1693, 0.9448, 0.1693, 0.9448, 0.1693, 0.8991, 0.1009, 0.8991, 0.1009, 0.8991, 0.1009, 0.8991, 0.1009, 0.8307, 0.0552, 0.8307, 0.0552, 0.8307, 0.0552, 0.8307, 0.0552, 0.75, 0.03915, 0.75, 0.03915, 0.75, 0.03915, 0.75, 0.03915, 0.6693, 0.0552, 0.6693, 0.0552, 0.6693, 0.0552, 0.6693, 0.0552, 0.6009, 0.1009, 0.6009, 0.1009, 0.6009, 0.1009, 0.6009, 0.1009, 0.5552, 0.1693, 0.5552, 0.1693, 0.5552, 0.1693, 0.5552, 0.1693, 0.5392, 0.25, 0.5392, 0.25, 0.5392, 0.25, 0.5392, 0.25, 0.5552, 0.3307, 0.5552, 0.3307, 0.5552, 0.3307, 0.5552, 0.3307, 0.6009, 0.3991, 0.6009, 0.3991, 0.6009, 0.3991, 0.6009, 0.3991, 0.6693, 0.4448, 0.6693, 0.4448, 0.0625, 0.5, 0.0, 0.5, 1.49e-08, 0.565, 0.0625, 0.565, 0.834, 0.4528, 0.8418, 0.4717, 0.75, 0.49, 0.75, 0.4695, 0.7062, 0.1443, 0.75, 0.1356, 0.7938, 0.1443, 0.8309, 0.1691, 0.6343, 0.2979, 0.5653, 0.3265, 0.5501, 0.25, 0.6248, 0.25, 0.8385, 0.1615, 0.8914, 0.1086, 0.9347, 0.1735, 0.8657, 0.2021, 0.6615, 0.3385, 0.6086, 0.3914, 0.5653, 0.3265, 0.6343, 0.2979, 0.7979, 0.1343, 0.8265, 0.06529, 0.8914, 0.1086, 0.8385, 0.1615, 0.7021, 0.3657, 0.6735, 0.4347, 0.6086, 0.3914, 0.6615, 0.3385, 0.75, 0.1248, 0.75, 0.05007, 0.8265, 0.06529, 0.7979, 0.1343, 0.7021, 0.1343, 0.6735, 0.06529, 0.75, 0.05007, 0.75, 0.1248, 0.75, 0.3752, 0.75, 0.4499, 0.6735, 0.4347, 0.7021, 0.3657, 0.75, 0.4695, 0.75, 0.49, 0.6582, 0.4717, 0.666, 0.4528, 0.6615, 0.1615, 0.6086, 0.1086, 0.6735, 0.06529, 0.7021, 0.1343, 0.8657, 0.2979, 0.9347, 0.3265, 0.8914, 0.3914, 0.8385, 0.3385, 0.6343, 0.2021, 0.5653, 0.1735, 0.6086, 0.1086, 0.6615, 0.1615, 0.8752, 0.25, 0.9499, 0.25, 0.9347, 0.3265, 0.8657, 0.2979, 0.6248, 0.25, 0.5501, 0.25, 0.5653, 0.1735, 0.6343, 0.2021, 0.8307, 0.4448, 0.8307, 0.4448, 0.8991, 0.3991, 0.8991, 0.3991, 0.9052, 0.4052, 0.9197, 0.4197, 0.8418, 0.4717, 0.834, 0.4528, 0.9528, 0.334, 0.9717, 0.3418, 0.9197, 0.4197, 0.9052, 0.4052, 0.9695, 0.25, 0.99, 0.25, 0.9717, 0.3418, 0.9528, 0.334, 0.9528, 0.166, 0.9717, 0.1582, 0.99, 0.25, 0.9695, 0.25, 0.9052, 0.09477, 0.9197, 0.08029, 0.9717, 0.1582, 0.9528, 0.166, 0.834, 0.04718, 0.8418, 0.02827, 0.9197, 0.08029, 0.9052, 0.09477, 0.75, 0.03047, 0.75, 0.01, 0.8418, 0.02827, 0.834, 0.04718, 0.666, 0.04718, 0.6582, 0.02827, 0.75, 0.01, 0.75, 0.03047, 0.5948, 0.09477, 0.5803, 0.08029, 0.6582, 0.02827, 0.666, 0.04718, 0.5472, 0.166, 0.5283, 0.1582, 0.5803, 0.08029, 0.5948, 0.09477, 0.5305, 0.25, 0.51, 0.25, 0.5283, 0.1582, 0.5472, 0.166, 0.5472, 0.334, 0.5283, 0.3418, 0.51, 0.25, 0.5305, 0.25, 0.5948, 0.4052, 0.5803, 0.4197, 0.5283, 0.3418, 0.5472, 0.334, 0.666, 0.4528, 0.6582, 0.4717, 0.5803, 0.4197, 0.5948, 0.4052, 0.8385, 0.3385, 0.8914, 0.3914, 0.8265, 0.4347, 0.7979, 0.3657, 0.7938, 0.3557, 0.7979, 0.3657, 0.75, 0.3752, 0.75, 0.3644, 0.8309, 0.3309, 0.8385, 0.3385, 0.7979, 0.3657, 0.7938, 0.3557, 0.8557, 0.2938, 0.8657, 0.2979, 0.8385, 0.3385, 0.8309, 0.3309, 0.8644, 0.25, 0.8752, 0.25, 0.8657, 0.2979, 0.8557, 0.2938, 0.8557, 0.2062, 0.8657, 0.2021, 0.8752, 0.25, 0.8644, 0.25, 0.8309, 0.1691, 0.8385, 0.1615, 0.8657, 0.2021, 0.8557, 0.2062, 0.7938, 0.1443, 0.7979, 0.1343, 0.8385, 0.1615, 0.8309, 0.1691, 0.75, 0.1356, 0.75, 0.1248, 0.7979, 0.1343, 0.7938, 0.1443, 0.7062, 0.1443, 0.7021, 0.1343, 0.75, 0.1248, 0.75, 0.1356, 0.6691, 0.1691, 0.6615, 0.1615, 0.7021, 0.1343, 0.7062, 0.1443, 0.6443, 0.2062, 0.6343, 0.2021, 0.6615, 0.1615, 0.6691, 0.1691, 0.6356, 0.25, 0.6248, 0.25, 0.6343, 0.2021, 0.6443, 0.2062, 0.6443, 0.2938, 0.6343, 0.2979, 0.6248, 0.25, 0.6356, 0.25, 0.6691, 0.3309, 0.6615, 0.3385, 0.6343, 0.2979, 0.6443, 0.2938, 0.7062, 0.3557, 0.7021, 0.3657, 0.6615, 0.3385, 0.6691, 0.3309, 0.75, 0.3644, 0.75, 0.3752, 0.7021, 0.3657, 0.7062, 0.3557, 0.6443, 0.2938, 0.6356, 0.25, 0.8557, 0.2938, 0.8309, 0.3309, 0.6443, 0.2062, 0.6443, 0.2062, 0.6356, 0.25, 0.6356, 0.25, 0.7938, 0.3557, 0.6691, 0.3309, 0.6443, 0.2938, 0.8309, 0.3309, 0.6443, 0.2062, 0.6691, 0.1691, 0.8557, 0.2062, 0.8644, 0.25, 0.6691, 0.1691, 0.7062, 0.1443, 0.8309, 0.1691, 0.8557, 0.2062, 0.75, 0.3644, 0.7062, 0.3557, 0.6691, 0.3309, 0.7938, 0.3557, 0.6356, 0.25, 0.6443, 0.2062, 0.8644, 0.25, 0.8557, 0.2938, 0.8644, 0.25, 0.8644, 0.25, 0.6443, 0.2062, 0.6443, 0.2062, 0.8557, 0.2938, 0.8557, 0.2938, 0.8644, 0.25, 0.8644, 0.25, 0.6356, 0.25, 0.6356, 0.25, 0.8557, 0.2938, 0.8557, 0.2938, 0.75, 0.4608, 0.75, 0.4607, 0.8306, 0.4447, 0.8307, 0.4448, 0.75, 0.4607, 0.75, 0.4499, 0.8265, 0.4347, 0.8306, 0.4447, 0.8307, 0.4448, 0.8306, 0.4447, 0.899, 0.399, 0.8991, 0.3991, 0.8306, 0.4447, 0.8265, 0.4347, 0.8914, 0.3914, 0.899, 0.399, 0.8991, 0.3991, 0.899, 0.399, 0.9447, 0.3306, 0.9448, 0.3307, 0.899, 0.399, 0.8914, 0.3914, 0.9347, 0.3265, 0.9447, 0.3306, 0.9448, 0.3307, 0.9447, 0.3306, 0.9607, 0.25, 0.9608, 0.25, 0.9447, 0.3306, 0.9347, 0.3265, 0.9499, 0.25, 0.9607, 0.25, 0.9608, 0.25, 0.9607, 0.25, 0.9447, 0.1694, 0.9448, 0.1693, 0.9607, 0.25, 0.9499, 0.25, 0.9347, 0.1735, 0.9447, 0.1694, 0.9448, 0.1693, 0.9447, 0.1694, 0.899, 0.101, 0.8991, 0.1009, 0.9447, 0.1694, 0.9347, 0.1735, 0.8914, 0.1086, 0.899, 0.101, 0.8991, 0.1009, 0.899, 0.101, 0.8306, 0.0553, 0.8307, 0.0552, 0.899, 0.101, 0.8914, 0.1086, 0.8265, 0.06529, 0.8306, 0.0553, 0.8307, 0.0552, 0.8306, 0.0553, 0.75, 0.03925, 0.75, 0.03915, 0.8306, 0.0553, 0.8265, 0.06529, 0.75, 0.05007, 0.75, 0.03925, 0.75, 0.03915, 0.75, 0.03925, 0.6694, 0.0553, 0.6693, 0.0552, 0.75, 0.03925, 0.75, 0.05007, 0.6735, 0.06529, 0.6694, 0.0553, 0.6693, 0.0552, 0.6694, 0.0553, 0.601, 0.101, 0.6009, 0.1009, 0.6694, 0.0553, 0.6735, 0.06529, 0.6086, 0.1086, 0.601, 0.101, 0.6009, 0.1009, 0.601, 0.101, 0.5553, 0.1694, 0.5552, 0.1693, 0.601, 0.101, 0.6086, 0.1086, 0.5653, 0.1735, 0.5553, 0.1694, 0.5552, 0.1693, 0.5553, 0.1694, 0.5393, 0.25, 0.5392, 0.25, 0.5553, 0.1694, 0.5653, 0.1735, 0.5501, 0.25, 0.5393, 0.25, 0.5392, 0.25, 0.5393, 0.25, 0.5553, 0.3306, 0.5552, 0.3307, 0.5393, 0.25, 0.5501, 0.25, 0.5653, 0.3265, 0.5553, 0.3306, 0.5552, 0.3307, 0.5553, 0.3306, 0.601, 0.399, 0.6009, 0.3991, 0.5553, 0.3306, 0.5653, 0.3265, 0.6086, 0.3914, 0.601, 0.399, 0.6009, 0.3991, 0.601, 0.399, 0.6694, 0.4447, 0.6693, 0.4448, 0.601, 0.399, 0.6086, 0.3914, 0.6735, 0.4347, 0.6694, 0.4447, 0.6693, 0.4448, 0.6694, 0.4447, 0.75, 0.4607, 0.75, 0.4608, 0.6694, 0.4447, 0.6735, 0.4347, 0.75, 0.4499, 0.75, 0.4607, 0.7979, 0.3657, 0.8265, 0.4347, 0.75, 0.4499, 0.75, 0.3752, 0.75, 0.4695, 0.75, 0.4608, 0.8307, 0.4448, 0.834, 0.4528, 0.75, 0.4608, 0.75, 0.4608, 0.8307, 0.4448, 0.8307, 0.4448, 0.834, 0.4528, 0.8307, 0.4448, 0.8991, 0.3991, 0.9052, 0.4052, 0.8307, 0.4448, 0.8307, 0.4448, 0.8991, 0.3991, 0.8991, 0.3991, 0.9052, 0.4052, 0.8991, 0.3991, 0.9448, 0.3307, 0.9528, 0.334, 0.8991, 0.3991, 0.8991, 0.3991, 0.9448, 0.3307, 0.9448, 0.3307, 0.9528, 0.334, 0.9448, 0.3307, 0.9608, 0.25, 0.9695, 0.25, 0.9448, 0.3307, 0.9448, 0.3307, 0.9608, 0.25, 0.9608, 0.25, 0.9695, 0.25, 0.9608, 0.25, 0.9448, 0.1693, 0.9528, 0.166, 0.9608, 0.25, 0.9608, 0.25, 0.9448, 0.1693, 0.9448, 0.1693, 0.9528, 0.166, 0.9448, 0.1693, 0.8991, 0.1009, 0.9052, 0.09477, 0.9448, 0.1693, 0.9448, 0.1693, 0.8991, 0.1009, 0.8991, 0.1009, 0.9052, 0.09477, 0.8991, 0.1009, 0.8307, 0.0552, 0.834, 0.04718, 0.8991, 0.1009, 0.8991, 0.1009, 0.8307, 0.0552, 0.8307, 0.0552, 0.834, 0.04718, 0.8307, 0.0552, 0.75, 0.03915, 0.75, 0.03047, 0.8307, 0.0552, 0.8307, 0.0552, 0.75, 0.03915, 0.75, 0.03915, 0.75, 0.03047, 0.75, 0.03915, 0.6693, 0.0552, 0.666, 0.04718, 0.75, 0.03915, 0.75, 0.03915, 0.6693, 0.0552, 0.6693, 0.0552, 0.666, 0.04718, 0.6693, 0.0552, 0.6009, 0.1009, 0.5948, 0.09477, 0.6693, 0.0552, 0.6693, 0.0552, 0.6009, 0.1009, 0.6009, 0.1009, 0.5948, 0.09477, 0.6009, 0.1009, 0.5552, 0.1693, 0.5472, 0.166, 0.6009, 0.1009, 0.6009, 0.1009, 0.5552, 0.1693, 0.5552, 0.1693, 0.5472, 0.166, 0.5552, 0.1693, 0.5392, 0.25, 0.5305, 0.25, 0.5552, 0.1693, 0.5552, 0.1693, 0.5392, 0.25, 0.5392, 0.25, 0.5305, 0.25, 0.5392, 0.25, 0.5552, 0.3307, 0.5472, 0.334, 0.5392, 0.25, 0.5392, 0.25, 0.5552, 0.3307, 0.5552, 0.3307, 0.5472, 0.334, 0.5552, 0.3307, 0.6009, 0.3991, 0.5948, 0.4052, 0.5552, 0.3307, 0.5552, 0.3307, 0.6009, 0.3991, 0.6009, 0.3991, 0.5948, 0.4052, 0.6009, 0.3991, 0.6693, 0.4448, 0.666, 0.4528, 0.6009, 0.3991, 0.6009, 0.3991, 0.6693, 0.4448, 0.6693, 0.4448, 0.666, 0.4528, 0.6693, 0.4448, 0.75, 0.4608, 0.75, 0.4695, 0.6693, 0.4448, 0.6693, 0.4448, 0.75, 0.4608, 0.75, 0.4608, 0.75, 0.4608, 0.75, 0.4608, 0.8307, 0.4448, 0.8307, 0.4448, 0.125, 0.5, 0.0625, 0.5, 0.0625, 0.565, 0.125, 0.565, 0.1875, 0.5, 0.125, 0.5, 0.125, 0.565, 0.1875, 0.565, 0.25, 0.5, 0.1875, 0.5, 0.1875, 0.565, 0.25, 0.565, 0.3125, 0.5, 0.25, 0.5, 0.25, 0.565, 0.3125, 0.565, 0.375, 0.5, 0.3125, 0.5, 0.3125, 0.565, 0.375, 0.565, 0.4375, 0.5, 0.375, 0.5, 0.375, 0.565, 0.4375, 0.565, 0.5, 0.5, 0.4375, 0.5, 0.4375, 0.565, 0.5, 0.565, 0.5625, 0.5, 0.5, 0.5, 0.5, 0.565, 0.5625, 0.565, 0.625, 0.5, 0.5625, 0.5, 0.5625, 0.565, 0.625, 0.565, 0.6875, 0.5, 0.625, 0.5, 0.625, 0.565, 0.6875, 0.565, 0.75, 0.5, 0.6875, 0.5, 0.6875, 0.565, 0.75, 0.565, 0.8125, 0.5, 0.75, 0.5, 0.75, 0.565, 0.8125, 0.565, 0.875, 0.5, 0.8125, 0.5, 0.8125, 0.565, 0.875, 0.565, 0.9375, 0.5, 0.875, 0.5, 0.875, 0.565, 0.9375, 0.565, 1.0, 0.5, 0.9375, 0.5, 0.9375, 0.565, 1.0, 0.565, 0.0625, 0.565, 1.49e-08, 0.565, 8.665e-09, 0.9236, 0.0625, 0.9236, 0.125, 0.565, 0.0625, 0.565, 0.0625, 0.9236, 0.125, 0.9236, 0.1875, 0.565, 0.125, 0.565, 0.125, 0.9236, 0.1875, 0.9236, 0.25, 0.565, 0.1875, 0.565, 0.1875, 0.9236, 0.25, 0.9236, 0.3125, 0.565, 0.25, 0.565, 0.25, 0.9236, 0.3125, 0.9236, 0.375, 0.565, 0.3125, 0.565, 0.3125, 0.9236, 0.375, 0.9236, 0.4375, 0.565, 0.375, 0.565, 0.375, 0.9236, 0.4375, 0.9236, 0.5, 0.565, 0.4375, 0.565, 0.4375, 0.9236, 0.5, 0.9236, 0.5625, 0.565, 0.5, 0.565, 0.5, 0.9236, 0.5625, 0.9236, 0.625, 0.565, 0.5625, 0.565, 0.5625, 0.9236, 0.625, 0.9236, 0.6875, 0.565, 0.625, 0.565, 0.625, 0.9236, 0.6875, 0.9236, 0.75, 0.565, 0.6875, 0.565, 0.6875, 0.9236, 0.75, 0.9236, 0.8125, 0.565, 0.75, 0.565, 0.75, 0.9236, 0.8125, 0.9236, 0.875, 0.565, 0.8125, 0.565, 0.8125, 0.9236, 0.875, 0.9236, 0.9375, 0.565, 0.875, 0.565, 0.875, 0.9236, 0.9375, 0.9236, 1.0, 0.565, 0.9375, 0.565, 0.9375, 0.9236, 1.0, 0.9236])
me_cylinder.materials.append(mat_material_002)
me_cylinder.use_remesh_fix_poles = True
me_cylinder.use_remesh_preserve_attributes = False
me_cylinder.use_mirror_vertex_groups = False
me_cylinder.update()

# ---- objects
ob_light = bpy.data.objects.new('Light', light_light)
ob_camera = bpy.data.objects.new('Camera', cam_camera)
ob_box = bpy.data.objects.new('Box', me_cube)
ob_door = bpy.data.objects.new('Door', me_cube_002)
ob_lock = bpy.data.objects.new('Lock', me_cylinder)

# ---- transforms, parenting, visibility, modifiers, constraints
ob_light.location = (7.48, 0.01575, 0.838)
ob_light.rotation_euler = (0.6503, 0.05522, 1.866)
ob_light.lock_rotations_4d = False
ob_light.empty_display_type = 'ARROWS'
ob_light.color = (0.0, 0.0, 0.0, 0.0)
ob_light.lineart.crease_threshold = 0.0
ob_camera.location = (7.233, 4.998, 0.2598)
ob_camera.rotation_euler = (1.564, -9.338e-07, 2.178)
ob_camera.lock_rotations_4d = False
ob_camera.empty_display_type = 'ARROWS'
ob_camera.color = (0.0, 0.0, 0.0, 0.0)
ob_camera.display_type = 'WIRE'
ob_camera.lineart.crease_threshold = 0.0
ob_box.location = (0.0, 0.0, 0.0)
ob_box.lock_rotations_4d = False
ob_box.empty_display_type = 'ARROWS'
ob_box.lineart.crease_threshold = 0.0
_m = ob_box.modifiers.new('Solidify', 'SOLIDIFY')
_m.thickness = 0.04
_m = ob_box.modifiers.new('Bevel', 'BEVEL')
_m.segments = 3
_m.limit_method = 'NONE'
_m = ob_box.modifiers.new('Auto Smooth', 'NODES')
_m.node_group = ng_auto_smooth
_gi = [s.identifier for s in ng_auto_smooth.interface.items_tree if s.item_type == 'SOCKET' and s.in_out == 'INPUT']
_m[_gi[1]] = 0.5236  # Angle
ob_door.location = (0.0, 0.0, 0.0)
ob_door.lock_rotations_4d = False
ob_door.empty_display_type = 'ARROWS'
ob_door.lineart.crease_threshold = 0.0
_m = ob_door.modifiers.new('Solidify', 'SOLIDIFY')
_m = ob_door.modifiers.new('Bevel', 'BEVEL')
_m.segments = 3
_m.limit_method = 'NONE'
_m = ob_door.modifiers.new('Auto Smooth', 'NODES')
_m.node_group = ng_auto_smooth
_gi = [s.identifier for s in ng_auto_smooth.interface.items_tree if s.item_type == 'SOCKET' and s.in_out == 'INPUT']
_m[_gi[1]] = 0.5236  # Angle
ob_lock.location = (0.1741, -0.1812, 0.01427)
ob_lock.scale = (1.0, 1.674, 1.674)
ob_lock.lineart.crease_threshold = 0.0
_m = ob_lock.modifiers.new('Subdivision', 'SUBSURF')
_m.uv_smooth = 'PRESERVE_CORNERS'
_m.levels = 2
_m = ob_lock.modifiers.new('Auto Smooth', 'NODES')
_m.node_group = ng_auto_smooth
_gi = [s.identifier for s in ng_auto_smooth.interface.items_tree if s.item_type == 'SOCKET' and s.in_out == 'INPUT']
_m[_gi[1]] = 0.5236  # Angle

# ---- collection membership
col_collection.objects.link(ob_light)
col_collection.objects.link(ob_camera)
col_locker.objects.link(ob_box)
col_locker.objects.link(ob_door)
col_locker.objects.link(ob_lock)

# ---- scene / render settings (as saved in the file)
scene.camera = ob_camera
scene.frame_start = 1; scene.frame_end = 250; scene.frame_set(1)
scene.render.engine = 'BLENDER_EEVEE_NEXT'
scene.cycles.use_denoising = False
scene.cycles.samples = 128
scene.cycles.sampling_pattern = 'TABULATED_SOBOL'
scene.cycles.use_adaptive_sampling = False
scene.cycles.use_light_tree = False
scene.eevee.use_gtao = True
scene.eevee.use_raytracing = True
scene.view_settings.view_transform = 'Filmic'
bpy.context.view_layer.update()
